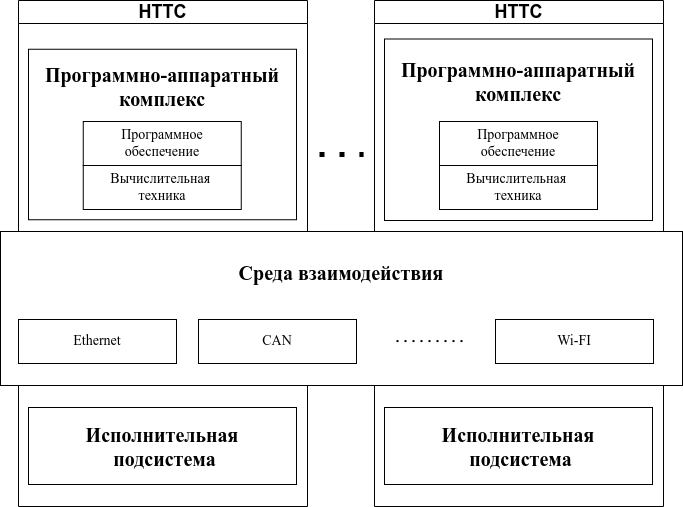

The diagram above was exported from draw.io. Its source (the exported page's mxGraphModel, read from the mxfile embedded in the PNG):
<mxGraphModel dx="1434" dy="976" grid="1" gridSize="11" guides="1" tooltips="1" connect="1" arrows="1" fold="1" page="1" pageScale="1" pageWidth="1100" pageHeight="850" background="none" math="0" shadow="0">
  <root>
    <mxCell id="0" />
    <mxCell id="1" parent="0" />
    <mxCell id="MIjbvaD97GwheEJAHZ0T-22" value="Исполнительная&lt;div&gt;&amp;nbsp;подсистема&lt;/div&gt;" style="rounded=0;whiteSpace=wrap;html=1;fontSize=20;fontStyle=1;fontFamily=Times New Roman;" vertex="1" parent="1">
      <mxGeometry x="281" y="660" width="268" height="77" as="geometry" />
    </mxCell>
    <mxCell id="MIjbvaD97GwheEJAHZ0T-28" value="&lt;font style=&quot;font-size: 18px;&quot;&gt;НТТС&lt;/font&gt;" style="swimlane;whiteSpace=wrap;html=1;" vertex="1" parent="1">
      <mxGeometry x="271" y="253" width="289" height="506" as="geometry" />
    </mxCell>
    <mxCell id="MIjbvaD97GwheEJAHZ0T-35" value="&lt;div&gt;Программно-аппаратный комплекс&lt;/div&gt;&lt;div&gt;&lt;br&gt;&lt;/div&gt;&lt;div&gt;&lt;br&gt;&lt;/div&gt;&lt;div&gt;&lt;br&gt;&lt;/div&gt;&lt;div&gt;&lt;br&gt;&lt;/div&gt;" style="rounded=0;whiteSpace=wrap;html=1;fontSize=20;fontStyle=1;fontFamily=Times New Roman;" vertex="1" parent="MIjbvaD97GwheEJAHZ0T-28">
      <mxGeometry x="10" y="48.75" width="268" height="170.5" as="geometry" />
    </mxCell>
    <mxCell id="MIjbvaD97GwheEJAHZ0T-39" value="Вычислительная&amp;nbsp;&lt;div&gt;техника&lt;/div&gt;" style="rounded=0;whiteSpace=wrap;html=1;fontSize=14;fontFamily=Times New Roman;" vertex="1" parent="MIjbvaD97GwheEJAHZ0T-28">
      <mxGeometry x="64.75" y="165" width="158" height="44" as="geometry" />
    </mxCell>
    <mxCell id="MIjbvaD97GwheEJAHZ0T-40" value="Программное обеспечение" style="rounded=0;whiteSpace=wrap;html=1;fontSize=14;fontFamily=Times New Roman;" vertex="1" parent="MIjbvaD97GwheEJAHZ0T-28">
      <mxGeometry x="64.75" y="121" width="158" height="44" as="geometry" />
    </mxCell>
    <mxCell id="MIjbvaD97GwheEJAHZ0T-29" value="&lt;div&gt;Программно-аппаратный комплекс&lt;/div&gt;&lt;div&gt;&lt;br&gt;&lt;/div&gt;&lt;div&gt;&lt;br&gt;&lt;/div&gt;&lt;div&gt;&lt;br&gt;&lt;/div&gt;&lt;div&gt;&lt;br&gt;&lt;/div&gt;" style="rounded=0;whiteSpace=wrap;html=1;fontSize=20;fontStyle=1;fontFamily=Times New Roman;" vertex="1" parent="1">
      <mxGeometry x="637" y="291.5" width="268" height="181.5" as="geometry" />
    </mxCell>
    <mxCell id="MIjbvaD97GwheEJAHZ0T-31" value="Вычислительная&amp;nbsp;&lt;div&gt;техника&lt;/div&gt;" style="rounded=0;whiteSpace=wrap;html=1;fontSize=14;fontFamily=Times New Roman;" vertex="1" parent="1">
      <mxGeometry x="692" y="418" width="158" height="44" as="geometry" />
    </mxCell>
    <mxCell id="MIjbvaD97GwheEJAHZ0T-32" value="Исполнительная&lt;div&gt;&amp;nbsp;подсистема&lt;/div&gt;" style="rounded=0;whiteSpace=wrap;html=1;fontSize=20;fontStyle=1;fontFamily=Times New Roman;" vertex="1" parent="1">
      <mxGeometry x="637" y="660" width="268" height="77" as="geometry" />
    </mxCell>
    <mxCell id="MIjbvaD97GwheEJAHZ0T-33" value="&lt;font style=&quot;font-size: 18px;&quot;&gt;НТТС&lt;/font&gt;" style="swimlane;whiteSpace=wrap;html=1;" vertex="1" parent="1">
      <mxGeometry x="627" y="253" width="289" height="506" as="geometry" />
    </mxCell>
    <mxCell id="MIjbvaD97GwheEJAHZ0T-1" value="Среда взаимодействия&lt;br&gt;&lt;div&gt;&lt;br&gt;&lt;/div&gt;&lt;div&gt;&lt;br&gt;&lt;/div&gt;&lt;div&gt;&lt;br&gt;&lt;/div&gt;" style="rounded=0;whiteSpace=wrap;html=1;fontSize=20;fontStyle=1;fontFamily=Times New Roman;" vertex="1" parent="1">
      <mxGeometry x="253" y="484" width="682" height="154" as="geometry" />
    </mxCell>
    <mxCell id="MIjbvaD97GwheEJAHZ0T-2" value="Ethernet" style="rounded=0;whiteSpace=wrap;html=1;fontSize=14;fontFamily=Times New Roman;" vertex="1" parent="1">
      <mxGeometry x="271" y="572" width="158" height="44" as="geometry" />
    </mxCell>
    <mxCell id="MIjbvaD97GwheEJAHZ0T-3" value="CAN" style="rounded=0;whiteSpace=wrap;html=1;fontSize=14;fontFamily=Times New Roman;" vertex="1" parent="1">
      <mxGeometry x="451" y="572" width="158" height="44" as="geometry" />
    </mxCell>
    <mxCell id="MIjbvaD97GwheEJAHZ0T-4" value="Wi-FI" style="rounded=0;whiteSpace=wrap;html=1;fontSize=14;fontFamily=Times New Roman;" vertex="1" parent="1">
      <mxGeometry x="748" y="572" width="158" height="44" as="geometry" />
    </mxCell>
    <mxCell id="MIjbvaD97GwheEJAHZ0T-5" value="" style="endArrow=none;dashed=1;html=1;dashPattern=1 3;strokeWidth=2;rounded=0;" edge="1" parent="1">
      <mxGeometry width="50" height="50" relative="1" as="geometry">
        <mxPoint x="649" y="593.5799999999999" as="sourcePoint" />
        <mxPoint x="715" y="593.5799999999999" as="targetPoint" />
      </mxGeometry>
    </mxCell>
    <mxCell id="MIjbvaD97GwheEJAHZ0T-34" value="" style="endArrow=none;dashed=1;html=1;dashPattern=1 3;strokeWidth=5;rounded=0;fontSize=14;spacing=8;jumpSize=12;" edge="1" parent="1">
      <mxGeometry width="50" height="50" relative="1" as="geometry">
        <mxPoint x="572" y="407" as="sourcePoint" />
        <mxPoint x="616" y="407" as="targetPoint" />
      </mxGeometry>
    </mxCell>
    <mxCell id="MIjbvaD97GwheEJAHZ0T-38" value="Программное обеспечение" style="rounded=0;whiteSpace=wrap;html=1;fontSize=14;fontFamily=Times New Roman;" vertex="1" parent="1">
      <mxGeometry x="692" y="374" width="158" height="44" as="geometry" />
    </mxCell>
  </root>
</mxGraphModel>